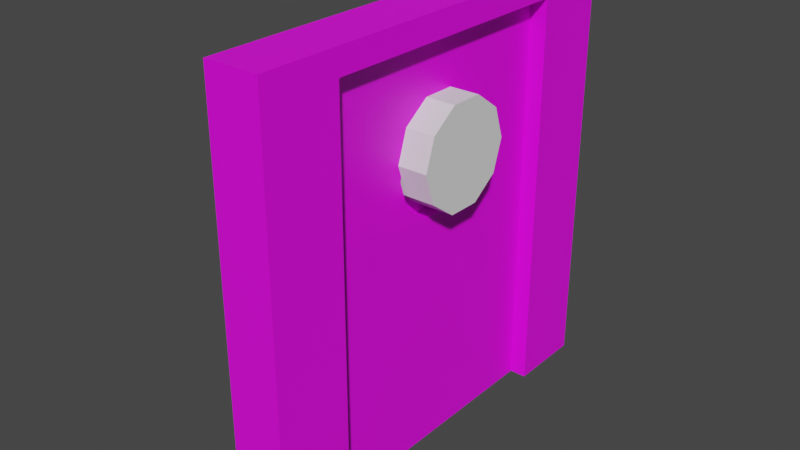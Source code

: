 # Source: sliding_door-01.blend  (saved by Blender 3.0.42; exported with 4.5.12 LTS)
import bpy
from mathutils import Matrix  # noqa: F401  (used for matrix-valued properties, if any)

bpy.ops.wm.read_factory_settings(use_empty=True)
scene = bpy.context.scene
scene.name = 'Scene'

# ---- collections
col_door = bpy.data.collections.new('door'); scene.collection.children.link(col_door)
col_right_door = bpy.data.collections.new('right_door'); scene.collection.children.link(col_right_door)
col_window_additive = bpy.data.collections.new('window-additive'); scene.collection.children.link(col_window_additive)
col_frame = bpy.data.collections.new('frame'); scene.collection.children.link(col_frame)

# ---- images (referenced by path relative to the original .blend; pixels are not part of the script)
import os
ASSET_DIR = os.environ.get("B2B_ASSET_DIR", "")  # directory of the original .blend (textures are referenced by path, not embedded)
HERE = os.path.dirname(os.path.abspath(__file__))  # packed textures are extracted next to this script under _unpacked/

def load_image(name, relpath, width, height, colorspace="sRGB"):
    """Load a texture the original file referenced (path relative to the .blend, or extracted next to this script)."""
    p = next((c for c in (os.path.join(HERE, relpath), os.path.join(ASSET_DIR, relpath)) if relpath and os.path.exists(c)), "")
    if p:
        img = bpy.data.images.load(p, check_existing=True)
        img.name = name
    else:  # same state as the original file: an image datablock whose file is absent (Cycles renders it pink)
        img = bpy.data.images.new(name, width, height)
        img.source = "FILE"
        img.filepath = "//" + (relpath or name)
    img.colorspace_settings.name = colorspace
    return img
img_entities_texture_01_png = load_image('entities_texture-01.png', 'entities_texture-01.png', 1024, 1024, 'sRGB')

# ---- materials (node trees are filled in below, after node groups)
mat_primary_texture = bpy.data.materials.new('primary_texture')
mat_primary_texture.use_transparent_shadow = False

# ---- material node trees
mat_primary_texture.use_nodes = True; mat_primary_texture.node_tree.nodes.clear()
_N = mat_primary_texture.node_tree.nodes; _L = mat_primary_texture.node_tree.links
n0 = _N.new('ShaderNodeBsdfPrincipled'); n0.name = 'Principled BSDF'; n0.location = (10, 300)
n0.distribution = 'GGX'
n0.subsurface_method = 'RANDOM_WALK_SKIN'
n0.inputs[3].default_value = 1.45
n0.inputs[27].default_value = (0.0, 0.0, 0.0, 1.0)
n0.inputs[28].default_value = 1.0
n1 = _N.new('ShaderNodeOutputMaterial'); n1.name = 'Material Output'; n1.location = (300, 300)
n2 = _N.new('ShaderNodeTexImage'); n2.name = 'Image Texture'; n2.location = (-280, 248)
n2.image = img_entities_texture_01_png
_L.new(n0.outputs[0], n1.inputs[0])
_L.new(n2.outputs[0], n0.inputs[0])
n1.is_active_output = True

# ---- world
world_world = bpy.data.worlds.new('World'); scene.world = world_world
world_world.use_nodes = True; world_world.node_tree.nodes.clear()
_N = world_world.node_tree.nodes; _L = world_world.node_tree.links
n0 = _N.new('ShaderNodeOutputWorld'); n0.name = 'World Output'; n0.location = (300, 300)
n1 = _N.new('ShaderNodeBackground'); n1.name = 'Background'; n1.location = (10, 300)
n1.inputs[0].default_value = (0.05088, 0.05088, 0.05088, 1.0)
_L.new(n1.outputs[0], n0.inputs[0])
n0.is_active_output = True
world_world.color = (0.05088, 0.05088, 0.05088)
world_world.use_sun_shadow = False
world_world.sun_shadow_jitter_overblur = 0.0

# ---- meshes
me_plane = bpy.data.meshes.new('Plane')
me_plane.from_pydata([(-1.0, -0.6944, 0.0), (1.0, -0.6944, 0.0), (1.0, 0.6944, 0.0), (-1.0, -0.6944, 0.125), (1.0, -0.6944, 0.125), (1.0, 0.6944, 0.125), (-1.0, 0.6173, 0.0), (1.0, 0.6173, 0.0), (-1.0, 0.6173, 0.125), (1.0, 0.6173, 0.125), (-0.9378, -0.6944, 0.0), (-0.9378, 0.6944, 0.0), (-0.9378, -0.6944, 0.125), (-0.9378, 0.6944, 0.125), (-0.9378, 0.6173, 0.125), (-0.9378, 0.6173, 0.0), (0.8997, -0.6944, 0.0), (0.8997, -0.6944, 0.125), (0.8997, 0.6173, 0.0), (0.8997, 0.6944, 0.0), (0.8997, 0.6944, 0.125), (0.8997, 0.6173, 0.125), (-1.0, 0.6456, 0.0), (-0.9512, 0.6944, 0.0), (-0.9512, 0.6944, 0.125), (-1.0, 0.6456, 0.125), (-0.6366, -0.05937, 0.0), (-0.6366, 0.09183, 0.0), (-0.5477, -0.1817, 0.0), (-0.5477, 0.2142, 0.0), (-0.1712, 0.09183, 0.0), (-0.1712, -0.05937, 0.0), (-0.2601, -0.1817, 0.0), (-0.2601, 0.2142, 0.0), (-0.4039, 0.2609, 0.0), (-0.4039, -0.2284, 0.0), (-0.6366, -0.05937, 0.125), (-0.6366, 0.09183, 0.125), (-0.5477, -0.1817, 0.125), (-0.5477, 0.2142, 0.125), (-0.1712, 0.09183, 0.125), (-0.1712, -0.05937, 0.125), (-0.2601, -0.1817, 0.125), (-0.2601, 0.2142, 0.125), (-0.4039, 0.2609, 0.125), (-0.4039, -0.2284, 0.125)], [], [(18, 19, 2, 7), (21, 9, 5, 20), (16, 1, 4, 17), (7, 2, 5, 9), (6, 0, 3, 8), (22, 6, 8, 25), (25, 8, 14, 13, 24), (1, 7, 9, 4), (17, 4, 9, 21), (16, 18, 7, 1), (0, 6, 15, 10), (3, 12, 14, 8), (19, 11, 13, 20), (0, 10, 12, 3), (11, 23, 24, 13), (2, 19, 20, 5), (28, 10, 15, 29, 27, 26), (29, 15, 18, 16, 10, 28, 35, 32, 31, 30, 33, 34), (38, 12, 17, 21, 14, 39, 44, 43, 40, 41, 42, 45), (39, 14, 12, 38, 36, 37), (10, 16, 17, 12), (14, 21, 20, 13), (15, 11, 19, 18), (24, 23, 22, 25), (22, 23, 11, 15, 6), (44, 34, 33, 43), (33, 30, 40, 43), (30, 31, 41, 40), (31, 32, 42, 41), (32, 35, 45, 42), (35, 28, 38, 45), (38, 28, 26, 36), (36, 26, 27, 37), (37, 27, 29, 39), (39, 29, 34, 44)])
_uv = me_plane.uv_layers.new(name='UVMap')
_uv.uv.foreach_set('vector', [0.7404, 0.7025, 0.7424, 0.7025, 0.7424, 0.7, 0.7404, 0.7, 0.7404, 0.7025, 0.7404, 0.7, 0.7424, 0.7, 0.7424, 0.7025, 0.7076, 0.7025, 0.7076, 0.7, 0.7076, 0.7, 0.7076, 0.7025, 0.7404, 0.7, 0.7424, 0.7, 0.7424, 0.7, 0.7404, 0.7, 0.7404, 0.75, 0.7076, 0.75, 0.7076, 0.75, 0.7404, 0.75, 0.7411, 0.75, 0.7404, 0.75, 0.7404, 0.75, 0.7411, 0.75, 0.7411, 0.75, 0.7404, 0.75, 0.7404, 0.7484, 0.7424, 0.7484, 0.7424, 0.7488, 0.7076, 0.7, 0.7404, 0.7, 0.7404, 0.7, 0.7076, 0.7, 0.7076, 0.7025, 0.7076, 0.7, 0.7404, 0.7, 0.7404, 0.7025, 0.7076, 0.7025, 0.7404, 0.7025, 0.7404, 0.7, 0.7076, 0.7, 0.7076, 0.75, 0.7404, 0.75, 0.7404, 0.7484, 0.7076, 0.7484, 0.7076, 0.75, 0.7076, 0.7484, 0.7404, 0.7484, 0.7404, 0.75, 0.7424, 0.7025, 0.7424, 0.7484, 0.7424, 0.7484, 0.7424, 0.7025, 0.7076, 0.75, 0.7076, 0.7484, 0.7076, 0.7484, 0.7076, 0.75, 0.7424, 0.7484, 0.7424, 0.7488, 0.7424, 0.7488, 0.7424, 0.7484, 0.7424, 0.7, 0.7424, 0.7025, 0.7424, 0.7025, 0.7424, 0.7, 0.7205, 0.7387, 0.7076, 0.7484, 0.7404, 0.7484, 0.7304, 0.7387, 0.7273, 0.7409, 0.7235, 0.7409, 0.7304, 0.7387, 0.7404, 0.7484, 0.7404, 0.7025, 0.7076, 0.7025, 0.7076, 0.7484, 0.7205, 0.7387, 0.7193, 0.7351, 0.7205, 0.7315, 0.7235, 0.7293, 0.7273, 0.7293, 0.7304, 0.7315, 0.7315, 0.7351, 0.7205, 0.7387, 0.7076, 0.7484, 0.7076, 0.7025, 0.7404, 0.7025, 0.7404, 0.7484, 0.7304, 0.7387, 0.7315, 0.7351, 0.7304, 0.7315, 0.7273, 0.7293, 0.7235, 0.7293, 0.7205, 0.7315, 0.7193, 0.7351, 0.7304, 0.7387, 0.7404, 0.7484, 0.7076, 0.7484, 0.7205, 0.7387, 0.7235, 0.7409, 0.7273, 0.7409, 0.7076, 0.7484, 0.7076, 0.7025, 0.7076, 0.7025, 0.7076, 0.7484, 0.7404, 0.7484, 0.7404, 0.7025, 0.7424, 0.7025, 0.7424, 0.7484, 0.7404, 0.7484, 0.7424, 0.7484, 0.7424, 0.7025, 0.7404, 0.7025, 0.7424, 0.7488, 0.7424, 0.7488, 0.7411, 0.75, 0.7411, 0.75, 0.7411, 0.75, 0.7424, 0.7488, 0.7424, 0.7484, 0.7404, 0.7484, 0.7404, 0.75, 0.2126, 0.531, 0.2089, 0.531, 0.2095, 0.5401, 0.2132, 0.5401, 0.2103, 0.5401, 0.2143, 0.5457, 0.2166, 0.5457, 0.2126, 0.5401, 0.2176, 0.5457, 0.2238, 0.5457, 0.2238, 0.5457, 0.2176, 0.5457, 0.2271, 0.5457, 0.2311, 0.5401, 0.2288, 0.5401, 0.2248, 0.5457, 0.2319, 0.5401, 0.2325, 0.531, 0.2288, 0.531, 0.2282, 0.5401, 0.2325, 0.531, 0.2331, 0.522, 0.2293, 0.522, 0.2288, 0.531, 0.2273, 0.5287, 0.2296, 0.5287, 0.2337, 0.5231, 0.2314, 0.5231, 0.2196, 0.5444, 0.2196, 0.5444, 0.2258, 0.5444, 0.2258, 0.5444, 0.2224, 0.5251, 0.2201, 0.5251, 0.2241, 0.5307, 0.2264, 0.5307, 0.2314, 0.5307, 0.2277, 0.5307, 0.2282, 0.5397, 0.232, 0.5397])
me_plane.materials.append(mat_primary_texture)
me_plane.use_remesh_fix_poles = True
me_plane.use_remesh_preserve_attributes = False
me_plane.use_mirror_z = True
me_plane.update()
me_cylinder = bpy.data.meshes.new('Cylinder')
me_cylinder.from_pydata([(-1.0, 1.0, 0.0), (1.0, 1.0, 0.0), (-1.0, 0.809, -0.5878), (1.0, 0.809, -0.5878), (-1.0, 0.309, -0.9511), (1.0, 0.309, -0.9511), (-1.0, -0.309, -0.9511), (1.0, -0.309, -0.9511), (-1.0, -0.809, -0.5878), (1.0, -0.809, -0.5878), (-1.0, -1.0, 1.192e-07), (1.0, -1.0, 5.96e-08), (-1.0, -0.809, 0.5878), (1.0, -0.809, 0.5878), (-1.0, -0.309, 0.9511), (1.0, -0.309, 0.9511), (-1.0, 0.309, 0.9511), (1.0, 0.309, 0.9511), (-1.0, 0.809, 0.5878), (1.0, 0.809, 0.5878)], [], [(0, 1, 3, 2), (2, 3, 5, 4), (4, 5, 7, 6), (6, 7, 9, 8), (8, 9, 11, 10), (10, 11, 13, 12), (12, 13, 15, 14), (14, 15, 17, 16), (3, 1, 19, 17, 15, 13, 11, 9, 7, 5), (16, 17, 19, 18), (18, 19, 1, 0), (0, 2, 4, 6, 8, 10, 12, 14, 16, 18)])
_uv = me_cylinder.uv_layers.new(name='UVMap')
_uv.uv.foreach_set('vector', [1.154, 0.75, 0.8461, 0.75, 0.8366, 0.6031, 1.144, 0.6031, 1.051, 0.6031, 0.8608, 0.6031, 0.7953, 0.5122, 0.9856, 0.5122, 0.8, 0.5122, 0.8, 0.5122, 0.7, 0.5122, 0.7, 0.5122, 0.5144, 0.5122, 0.7047, 0.5122, 0.6392, 0.6031, 0.449, 0.6031, 0.3557, 0.6031, 0.6634, 0.6031, 0.6539, 0.75, 0.3461, 0.75, 0.3461, 0.75, 0.6539, 0.75, 0.6443, 0.8969, 0.3366, 0.8969, 0.3608, 0.8969, 0.551, 0.8969, 0.4856, 0.9878, 0.2953, 0.9878, 0.3, 0.9878, 0.3, 0.9878, 0.2, 0.9878, 0.2, 0.9878, 0.49, 0.4442, 0.49, 0.49, 0.49, 0.4442, 0.49, 0.3242, 0.49, 0.1758, 0.49, 0.05584, 0.49, 0.01, 0.49, 0.05584, 0.49, 0.1758, 0.49, 0.3242, 0.2047, 0.9878, 0.01444, 0.9878, -0.05101, 0.8969, 0.1392, 0.8969, 0.1634, 0.8969, -0.1443, 0.8969, -0.1539, 0.75, 0.1539, 0.75, 0.51, 0.49, 0.51, 0.4442, 0.51, 0.3242, 0.51, 0.1758, 0.51, 0.05584, 0.51, 0.01, 0.51, 0.05584, 0.51, 0.1758, 0.51, 0.3242, 0.51, 0.4442])
me_cylinder.use_remesh_fix_poles = True
me_cylinder.use_remesh_preserve_attributes = False
me_cylinder.update()
me_plane_003 = bpy.data.meshes.new('Plane.003')
me_plane_003.from_pydata([(-0.6481, -1.0, -2.657e-08), (1.352, -1.0, -2.657e-08), (-0.6481, 1.0, -2.657e-08), (1.352, 1.0, -2.657e-08)], [], [(0, 1, 3, 2)])
_uv = me_plane_003.uv_layers.new(name='UVMap')
_uv.uv.foreach_set('vector', [0.5124, 0.8878, 0.5124, 0.8638, 0.5364, 0.8638, 0.5364, 0.8878])
me_plane_003.materials.append(mat_primary_texture)
me_plane_003.use_remesh_fix_poles = True
me_plane_003.use_remesh_preserve_attributes = False
me_plane_003.update()
me_plane_004 = bpy.data.meshes.new('Plane.004')
me_plane_004.from_pydata([(-1.0, -1.0, 0.0), (1.0, -1.0, 0.0), (-1.0, 1.0, 0.0), (1.0, 1.0, 0.0), (-1.0, -1.0, 0.25), (1.0, -1.0, 0.25), (-1.0, 1.0, 0.25), (1.0, 1.0, 0.25), (-0.8878, -1.0, 6.703e-08), (-0.8878, 1.0, 6.703e-08), (-0.8878, -1.0, 0.25), (-0.8878, 1.0, 0.25), (-1.0, 0.6389, 0.0), (1.0, 0.6389, 0.0), (-1.0, 0.6389, 0.25), (1.0, 0.6389, 0.25), (-0.8878, 0.6389, 0.25), (-0.8878, 0.6389, 6.703e-08), (-1.0, -0.6331, 0.0), (-1.0, -0.6331, 0.25), (-0.8878, -0.6331, 6.703e-08), (1.0, -0.6331, 0.0), (1.0, -0.6331, 0.25), (-0.8878, -0.6331, 0.25)], [], [(17, 9, 3, 13), (16, 15, 7, 11), (13, 3, 7, 15), (18, 0, 4, 19), (9, 2, 6, 11), (8, 1, 5, 10), (0, 8, 10, 4), (3, 9, 11, 7), (14, 16, 11, 6), (12, 2, 9, 17), (18, 12, 17, 20), (19, 23, 16, 14), (2, 12, 14, 6), (23, 20, 17, 16), (17, 13, 15, 16), (8, 20, 21, 1), (10, 5, 22, 23), (1, 21, 22, 5), (4, 10, 23, 19), (0, 18, 20, 8), (12, 18, 19, 14), (20, 23, 22, 21)])
_uv = me_plane_004.uv_layers.new(name='UVMap')
_uv.uv.foreach_set('vector', [0.2995, 0.3965, 0.3124, 0.3965, 0.3124, 0.3499, 0.2995, 0.3499, 0.2371, 0.3964, 0.2371, 0.35, 0.2493, 0.35, 0.2493, 0.3964, 1.0, 0.8194, 1.0, 1.0, 1.0, 1.0, 1.0, 0.8194, 0.2436, 0.3671, 0.2436, 0.3626, 0.2436, 0.3626, 0.2436, 0.3671, 0.05608, 1.0, 0.0, 1.0, 0.0, 1.0, 0.05608, 1.0, 0.05608, 0.0, 1.0, 0.0, 1.0, 0.0, 0.05608, 0.0, 0.0, 0.0, 0.05608, 0.0, 0.05608, 0.0, 0.0, 0.0, 1.0, 1.0, 0.05608, 1.0, 0.05608, 1.0, 1.0, 1.0, 0.2371, 0.3991, 0.2371, 0.3964, 0.2493, 0.3964, 0.2493, 0.3991, 0.2995, 0.3993, 0.3124, 0.3993, 0.3124, 0.3965, 0.2995, 0.3965, 0.2748, 0.3993, 0.2995, 0.3993, 0.2995, 0.3965, 0.2748, 0.3965, 0.2121, 0.3991, 0.2121, 0.3964, 0.2371, 0.3964, 0.2371, 0.3991, 0.2436, 0.3873, 0.2436, 0.3828, 0.2436, 0.3828, 0.2436, 0.3873, 0.4469, 0.3875, 0.4406, 0.3875, 0.4406, 0.3625, 0.4469, 0.3625, 0.4219, 0.3875, 0.4219, 0.3625, 0.4156, 0.3625, 0.4156, 0.3875, 0.2624, 0.3965, 0.2748, 0.3965, 0.2748, 0.3499, 0.2624, 0.3499, 0.2002, 0.3964, 0.2002, 0.35, 0.2121, 0.35, 0.2121, 0.3964, 1.0, 0.0, 1.0, 0.1835, 1.0, 0.1835, 1.0, 0.0, 0.2002, 0.3991, 0.2002, 0.3964, 0.2121, 0.3964, 0.2121, 0.3991, 0.2624, 0.3993, 0.2748, 0.3993, 0.2748, 0.3965, 0.2624, 0.3965, 0.2436, 0.3828, 0.2436, 0.3671, 0.2436, 0.3671, 0.2436, 0.3828, 0.4219, 0.3875, 0.4156, 0.3875, 0.4156, 0.3625, 0.4219, 0.3625])
me_plane_004.materials.append(mat_primary_texture)
me_plane_004.use_remesh_fix_poles = True
me_plane_004.use_remesh_preserve_attributes = False
me_plane_004.update()

# ---- objects
ob_plane = bpy.data.objects.new('Plane', me_plane)
ob_cylinder = bpy.data.objects.new('Cylinder', me_cylinder)
ob_plane_001 = bpy.data.objects.new('Plane.001', me_plane_003)
ob_plane_002 = bpy.data.objects.new('Plane.002', me_plane_004)

# ---- transforms, parenting, visibility, modifiers, constraints
ob_plane.location = (-0.1187, 0.0, 1.9)
ob_plane.rotation_euler = (-0.0, 1.571, 0.0)
ob_plane.scale = (1.9, 1.9, 1.9)
ob_plane.use_mesh_mirror_z = True
ob_cylinder.location = (-0.2461, 0.03246, 2.808)
ob_cylinder.scale = (0.6389, 0.4893, 0.4893)
ob_plane_001.location = (0.0, 0.0, 2.781)
ob_plane_001.rotation_euler = (-0.0, 1.571, 0.0)
ob_plane_001.scale = (0.6479, 0.6479, 0.6479)
ob_plane_002.location = (-0.2236, 0.0, 2.0)
ob_plane_002.rotation_euler = (-0.0, 1.571, 0.0)
ob_plane_002.scale = (2.0, 2.0, 2.0)

# ---- collection membership
col_door.objects.link(ob_plane)
col_door.objects.link(ob_cylinder)
col_door.objects.link(ob_plane_001)
col_frame.objects.link(ob_plane_002)

# ---- scene / render settings (as saved in the file)
scene.frame_start = 1; scene.frame_end = 250; scene.frame_set(1)
scene.render.engine = 'BLENDER_EEVEE_NEXT'
scene.cycles.sampling_pattern = 'TABULATED_SOBOL'
scene.cycles.use_light_tree = False
scene.view_settings.view_transform = 'Filmic'
bpy.context.view_layer.update()

# ---- added for rendering (the .blend has no active camera and no usable light): camera, sun
cam_auto = bpy.data.cameras.new('AutoCamera')
cam_auto.lens = 50.0
cam_auto.sensor_width = 36.0
cam_auto.clip_end = 1000.0
ob_auto_camera = bpy.data.objects.new('AutoCamera', cam_auto)
scene.collection.objects.link(ob_auto_camera)
ob_auto_camera.location = (5.11961, -6.43888, 6.29259)
ob_auto_camera.rotation_euler = (1.09748, -7.21219e-08, 0.694738)
scene.camera = ob_auto_camera
light_auto_sun = bpy.data.lights.new('AutoSun', 'SUN')
light_auto_sun.energy = 3.0
light_auto_sun.angle = 0.0523599
ob_auto_sun = bpy.data.objects.new('AutoSun', light_auto_sun)
scene.collection.objects.link(ob_auto_sun)
ob_auto_sun.rotation_euler = (0.872665, 0.174533, 0.523599)
bpy.context.view_layer.update()
